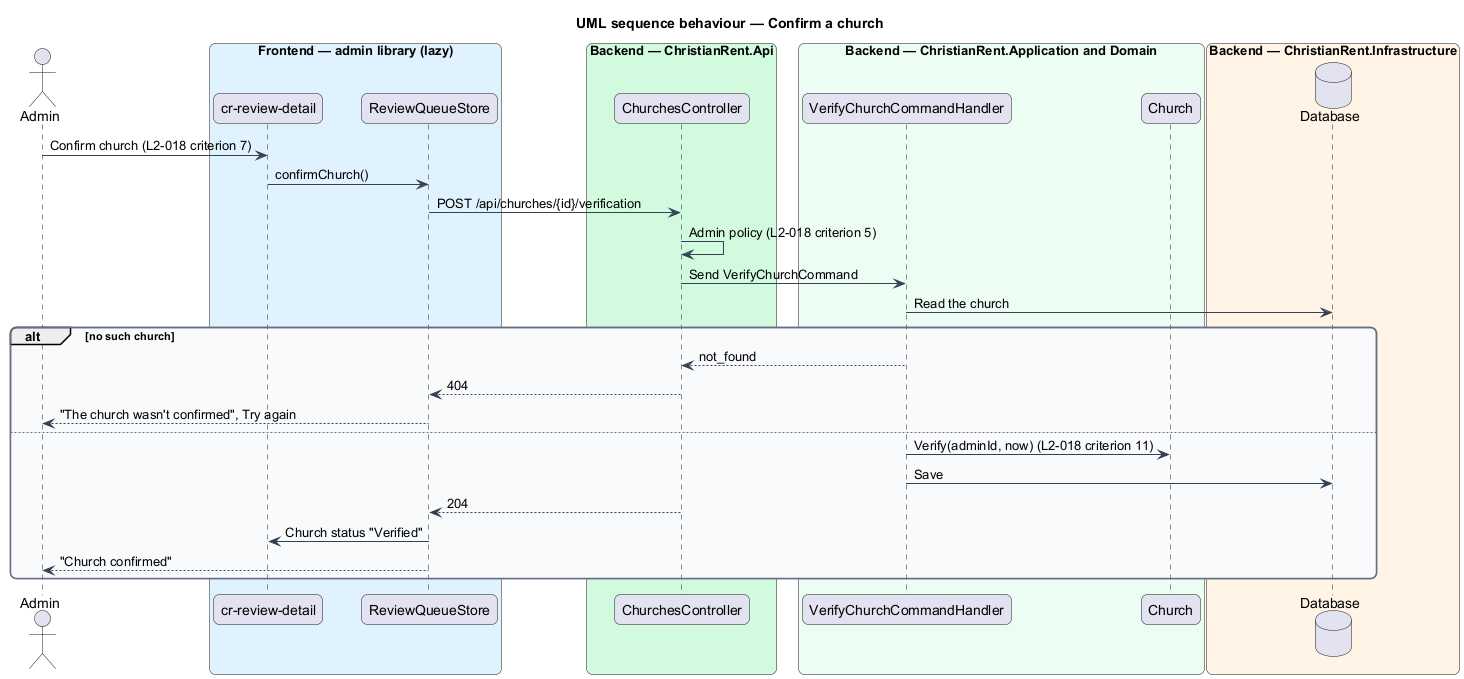

The diagram above was rendered by PlantUML. Its source (embedded in the PNG):
@startuml
title UML sequence behaviour — Confirm a church
skinparam backgroundColor #FFFFFF
skinparam shadowing false
skinparam roundcorner 12
skinparam defaultFontName Arial
skinparam ArrowColor #344054
skinparam rectangle {
  BorderColor #344054
  FontColor #101828
}
skinparam package {
  BorderColor #667085
  FontColor #101828
  BackgroundColor #F9FAFB
}
actor "Admin" as actor
box "Frontend — admin library (lazy)" #E0F2FE
  participant "cr-review-detail" as detail
  participant "ReviewQueueStore" as store
end box
box "Backend — ChristianRent.Api" #D1FADF
  participant "ChurchesController" as ctrl
end box
box "Backend — ChristianRent.Application and Domain" #ECFDF3
  participant "VerifyChurchCommandHandler" as handler
  participant "Church" as church
end box
box "Backend — ChristianRent.Infrastructure" #FFF4E5
  database "Database" as db
end box
actor -> detail : Confirm church (L2-018 criterion 7)
detail -> store : confirmChurch()
store -> ctrl : POST /api/churches/{id}/verification
ctrl -> ctrl : Admin policy (L2-018 criterion 5)
ctrl -> handler : Send VerifyChurchCommand
handler -> db : Read the church
alt no such church
  handler --> ctrl : not_found
  ctrl --> store : 404
  store --> actor : "The church wasn't confirmed", Try again
else
  handler -> church : Verify(adminId, now) (L2-018 criterion 11)
  handler -> db : Save
  ctrl --> store : 204
  store -> detail : Church status "Verified"
  store --> actor : "Church confirmed"
end
@enduml